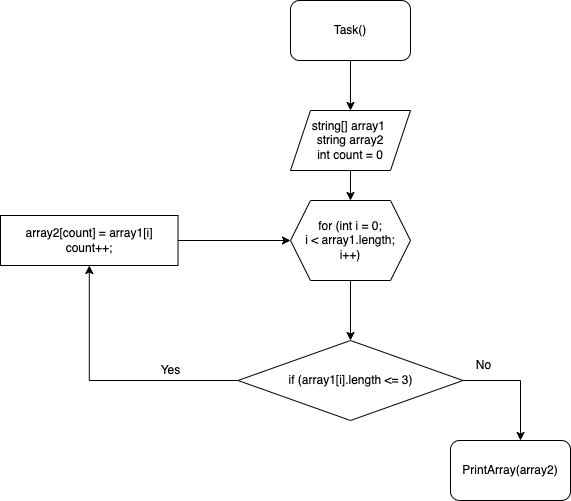

The diagram above was exported from draw.io. Its source (the exported page's mxGraphModel, read from the mxfile embedded in the PNG):
<mxGraphModel dx="1242" dy="827" grid="1" gridSize="10" guides="1" tooltips="1" connect="1" arrows="1" fold="1" page="1" pageScale="1" pageWidth="827" pageHeight="1169" math="0" shadow="0">
  <root>
    <mxCell id="0" />
    <mxCell id="1" parent="0" />
    <mxCell id="DnkCzbvQFBXvj7n7dTfT-9" value="" style="edgeStyle=orthogonalEdgeStyle;rounded=0;orthogonalLoop=1;jettySize=auto;html=1;" parent="1" source="DnkCzbvQFBXvj7n7dTfT-1" target="DnkCzbvQFBXvj7n7dTfT-2" edge="1">
      <mxGeometry relative="1" as="geometry" />
    </mxCell>
    <mxCell id="DnkCzbvQFBXvj7n7dTfT-1" value="Task()" style="rounded=1;whiteSpace=wrap;html=1;" parent="1" vertex="1">
      <mxGeometry x="330" y="10" width="120" height="60" as="geometry" />
    </mxCell>
    <mxCell id="DnkCzbvQFBXvj7n7dTfT-8" value="" style="edgeStyle=orthogonalEdgeStyle;rounded=0;orthogonalLoop=1;jettySize=auto;html=1;" parent="1" source="DnkCzbvQFBXvj7n7dTfT-2" target="DnkCzbvQFBXvj7n7dTfT-3" edge="1">
      <mxGeometry relative="1" as="geometry" />
    </mxCell>
    <mxCell id="DnkCzbvQFBXvj7n7dTfT-2" value="string[] array1&amp;nbsp;&lt;br&gt;string array2&lt;br&gt;int count = 0" style="shape=parallelogram;perimeter=parallelogramPerimeter;whiteSpace=wrap;html=1;fixedSize=1;" parent="1" vertex="1">
      <mxGeometry x="330" y="120" width="120" height="60" as="geometry" />
    </mxCell>
    <mxCell id="DnkCzbvQFBXvj7n7dTfT-7" value="" style="edgeStyle=orthogonalEdgeStyle;rounded=0;orthogonalLoop=1;jettySize=auto;html=1;" parent="1" source="DnkCzbvQFBXvj7n7dTfT-3" target="DnkCzbvQFBXvj7n7dTfT-4" edge="1">
      <mxGeometry relative="1" as="geometry" />
    </mxCell>
    <mxCell id="DnkCzbvQFBXvj7n7dTfT-3" value="for (int i = 0;&lt;br&gt;i &amp;lt; array1.length;&lt;br&gt;i++)" style="shape=hexagon;perimeter=hexagonPerimeter2;whiteSpace=wrap;html=1;fixedSize=1;" parent="1" vertex="1">
      <mxGeometry x="330" y="210" width="120" height="80" as="geometry" />
    </mxCell>
    <mxCell id="B7fp_Nzf1htRCQnwWERk-2" value="" style="edgeStyle=orthogonalEdgeStyle;rounded=0;orthogonalLoop=1;jettySize=auto;html=1;" parent="1" source="DnkCzbvQFBXvj7n7dTfT-4" target="DnkCzbvQFBXvj7n7dTfT-5" edge="1">
      <mxGeometry relative="1" as="geometry" />
    </mxCell>
    <mxCell id="1dRVY8CDtptb7dVlLG9x-2" style="edgeStyle=orthogonalEdgeStyle;rounded=0;orthogonalLoop=1;jettySize=auto;html=1;exitX=1;exitY=0.5;exitDx=0;exitDy=0;" edge="1" parent="1" source="DnkCzbvQFBXvj7n7dTfT-4">
      <mxGeometry relative="1" as="geometry">
        <mxPoint x="560" y="450" as="targetPoint" />
      </mxGeometry>
    </mxCell>
    <mxCell id="DnkCzbvQFBXvj7n7dTfT-4" value="if (array1[i].length &amp;lt;= 3)" style="rhombus;whiteSpace=wrap;html=1;" parent="1" vertex="1">
      <mxGeometry x="277.5" y="350" width="225" height="80" as="geometry" />
    </mxCell>
    <mxCell id="DnkCzbvQFBXvj7n7dTfT-17" value="" style="edgeStyle=orthogonalEdgeStyle;rounded=0;orthogonalLoop=1;jettySize=auto;html=1;" parent="1" source="DnkCzbvQFBXvj7n7dTfT-5" target="DnkCzbvQFBXvj7n7dTfT-3" edge="1">
      <mxGeometry relative="1" as="geometry" />
    </mxCell>
    <mxCell id="DnkCzbvQFBXvj7n7dTfT-5" value="array2[count] = array1[i]&lt;br&gt;count++;" style="whiteSpace=wrap;html=1;" parent="1" vertex="1">
      <mxGeometry x="40" y="225" width="177.5" height="50" as="geometry" />
    </mxCell>
    <mxCell id="B7fp_Nzf1htRCQnwWERk-6" value="Yes" style="text;html=1;align=center;verticalAlign=middle;resizable=0;points=[];autosize=1;strokeColor=none;fillColor=none;" parent="1" vertex="1">
      <mxGeometry x="190" y="370" width="40" height="20" as="geometry" />
    </mxCell>
    <mxCell id="1dRVY8CDtptb7dVlLG9x-3" value="PrintArray(array2)" style="rounded=1;whiteSpace=wrap;html=1;" vertex="1" parent="1">
      <mxGeometry x="490" y="450" width="120" height="60" as="geometry" />
    </mxCell>
    <mxCell id="1dRVY8CDtptb7dVlLG9x-4" value="No" style="text;html=1;align=center;verticalAlign=middle;resizable=0;points=[];autosize=1;strokeColor=none;fillColor=none;" vertex="1" parent="1">
      <mxGeometry x="502.5" y="360" width="40" height="30" as="geometry" />
    </mxCell>
  </root>
</mxGraphModel>